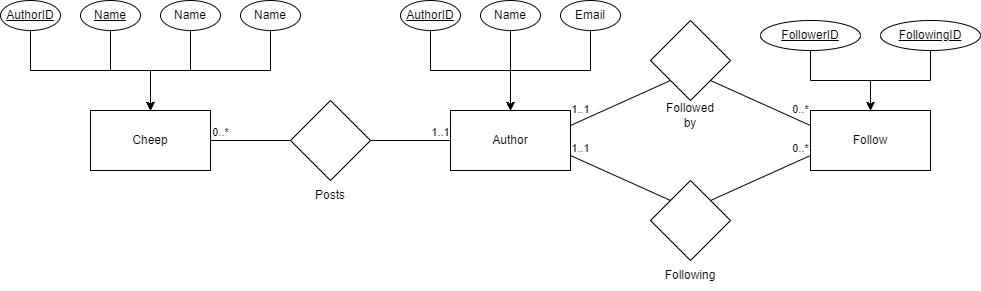

The diagram above was exported from draw.io. Its source (the exported page's mxGraphModel, read from the mxfile embedded in the PNG):
<mxGraphModel dx="1418" dy="543" grid="0" gridSize="10" guides="1" tooltips="1" connect="1" arrows="1" fold="1" page="0" pageScale="1" pageWidth="827" pageHeight="1169" math="0" shadow="0">
  <root>
    <mxCell id="0" />
    <mxCell id="1" parent="0" />
    <mxCell id="OxBl45022cRvHxVGNPMQ-1" value="Cheep" style="rounded=0;whiteSpace=wrap;html=1;" vertex="1" parent="1">
      <mxGeometry x="20" y="210" width="120" height="60" as="geometry" />
    </mxCell>
    <mxCell id="OxBl45022cRvHxVGNPMQ-2" value="Author" style="rounded=0;whiteSpace=wrap;html=1;" vertex="1" parent="1">
      <mxGeometry x="380" y="210" width="120" height="60" as="geometry" />
    </mxCell>
    <mxCell id="OxBl45022cRvHxVGNPMQ-3" value="Follow" style="rounded=0;whiteSpace=wrap;html=1;" vertex="1" parent="1">
      <mxGeometry x="740" y="210" width="120" height="60" as="geometry" />
    </mxCell>
    <mxCell id="OxBl45022cRvHxVGNPMQ-4" value="" style="rhombus;whiteSpace=wrap;html=1;" vertex="1" parent="1">
      <mxGeometry x="220" y="200" width="80" height="80" as="geometry" />
    </mxCell>
    <mxCell id="OxBl45022cRvHxVGNPMQ-5" value="" style="rhombus;whiteSpace=wrap;html=1;" vertex="1" parent="1">
      <mxGeometry x="580" y="120" width="80" height="80" as="geometry" />
    </mxCell>
    <mxCell id="OxBl45022cRvHxVGNPMQ-6" value="" style="endArrow=none;html=1;rounded=0;exitX=1;exitY=0.5;exitDx=0;exitDy=0;entryX=0;entryY=0.5;entryDx=0;entryDy=0;" edge="1" parent="1" source="OxBl45022cRvHxVGNPMQ-1" target="OxBl45022cRvHxVGNPMQ-4">
      <mxGeometry width="50" height="50" relative="1" as="geometry">
        <mxPoint x="140" y="240" as="sourcePoint" />
        <mxPoint x="460" y="310" as="targetPoint" />
      </mxGeometry>
    </mxCell>
    <mxCell id="OxBl45022cRvHxVGNPMQ-20" value="0..*" style="edgeLabel;html=1;align=center;verticalAlign=middle;resizable=0;points=[];" vertex="1" connectable="0" parent="OxBl45022cRvHxVGNPMQ-6">
      <mxGeometry x="-0.5356" relative="1" as="geometry">
        <mxPoint x="-9" y="-8" as="offset" />
      </mxGeometry>
    </mxCell>
    <mxCell id="OxBl45022cRvHxVGNPMQ-7" value="" style="rhombus;whiteSpace=wrap;html=1;" vertex="1" parent="1">
      <mxGeometry x="580" y="280" width="80" height="80" as="geometry" />
    </mxCell>
    <mxCell id="OxBl45022cRvHxVGNPMQ-8" value="" style="endArrow=none;html=1;rounded=0;exitX=1;exitY=0.5;exitDx=0;exitDy=0;entryX=0;entryY=0.5;entryDx=0;entryDy=0;" edge="1" parent="1" source="OxBl45022cRvHxVGNPMQ-4" target="OxBl45022cRvHxVGNPMQ-2">
      <mxGeometry width="50" height="50" relative="1" as="geometry">
        <mxPoint x="410" y="360" as="sourcePoint" />
        <mxPoint x="460" y="310" as="targetPoint" />
      </mxGeometry>
    </mxCell>
    <mxCell id="OxBl45022cRvHxVGNPMQ-21" value="1..1" style="edgeLabel;html=1;align=center;verticalAlign=middle;resizable=0;points=[];" vertex="1" connectable="0" parent="OxBl45022cRvHxVGNPMQ-8">
      <mxGeometry x="0.4287" y="2" relative="1" as="geometry">
        <mxPoint x="12" y="-6" as="offset" />
      </mxGeometry>
    </mxCell>
    <mxCell id="OxBl45022cRvHxVGNPMQ-9" value="" style="endArrow=none;html=1;rounded=0;exitX=1;exitY=0.25;exitDx=0;exitDy=0;entryX=0;entryY=1;entryDx=0;entryDy=0;" edge="1" parent="1" source="OxBl45022cRvHxVGNPMQ-2" target="OxBl45022cRvHxVGNPMQ-5">
      <mxGeometry width="50" height="50" relative="1" as="geometry">
        <mxPoint x="410" y="360" as="sourcePoint" />
        <mxPoint x="460" y="310" as="targetPoint" />
      </mxGeometry>
    </mxCell>
    <mxCell id="OxBl45022cRvHxVGNPMQ-17" value="1..1" style="edgeLabel;html=1;align=center;verticalAlign=middle;resizable=0;points=[];" vertex="1" connectable="0" parent="OxBl45022cRvHxVGNPMQ-9">
      <mxGeometry x="-0.514" y="3" relative="1" as="geometry">
        <mxPoint x="-14" y="-3" as="offset" />
      </mxGeometry>
    </mxCell>
    <mxCell id="OxBl45022cRvHxVGNPMQ-10" value="" style="endArrow=none;html=1;rounded=0;exitX=0;exitY=0;exitDx=0;exitDy=0;entryX=1;entryY=0.75;entryDx=0;entryDy=0;" edge="1" parent="1" source="OxBl45022cRvHxVGNPMQ-7" target="OxBl45022cRvHxVGNPMQ-2">
      <mxGeometry width="50" height="50" relative="1" as="geometry">
        <mxPoint x="410" y="360" as="sourcePoint" />
        <mxPoint x="460" y="310" as="targetPoint" />
      </mxGeometry>
    </mxCell>
    <mxCell id="OxBl45022cRvHxVGNPMQ-16" value="1..1" style="edgeLabel;html=1;align=center;verticalAlign=middle;resizable=0;points=[];" vertex="1" connectable="0" parent="OxBl45022cRvHxVGNPMQ-10">
      <mxGeometry x="0.6711" y="-2" relative="1" as="geometry">
        <mxPoint x="-8" y="-13" as="offset" />
      </mxGeometry>
    </mxCell>
    <mxCell id="OxBl45022cRvHxVGNPMQ-11" value="" style="endArrow=none;html=1;rounded=0;exitX=0;exitY=0.25;exitDx=0;exitDy=0;entryX=1;entryY=1;entryDx=0;entryDy=0;" edge="1" parent="1" source="OxBl45022cRvHxVGNPMQ-3" target="OxBl45022cRvHxVGNPMQ-5">
      <mxGeometry width="50" height="50" relative="1" as="geometry">
        <mxPoint x="410" y="360" as="sourcePoint" />
        <mxPoint x="460" y="310" as="targetPoint" />
      </mxGeometry>
    </mxCell>
    <mxCell id="OxBl45022cRvHxVGNPMQ-19" value="0..*" style="edgeLabel;html=1;align=center;verticalAlign=middle;resizable=0;points=[];" vertex="1" connectable="0" parent="OxBl45022cRvHxVGNPMQ-11">
      <mxGeometry x="-0.6348" y="-3" relative="1" as="geometry">
        <mxPoint x="7" y="-5" as="offset" />
      </mxGeometry>
    </mxCell>
    <mxCell id="OxBl45022cRvHxVGNPMQ-12" value="" style="endArrow=none;html=1;rounded=0;exitX=0;exitY=0.75;exitDx=0;exitDy=0;entryX=1;entryY=0;entryDx=0;entryDy=0;" edge="1" parent="1" source="OxBl45022cRvHxVGNPMQ-3" target="OxBl45022cRvHxVGNPMQ-7">
      <mxGeometry width="50" height="50" relative="1" as="geometry">
        <mxPoint x="410" y="360" as="sourcePoint" />
        <mxPoint x="460" y="310" as="targetPoint" />
      </mxGeometry>
    </mxCell>
    <mxCell id="OxBl45022cRvHxVGNPMQ-18" value="0..*" style="edgeLabel;html=1;align=center;verticalAlign=middle;resizable=0;points=[];" vertex="1" connectable="0" parent="OxBl45022cRvHxVGNPMQ-12">
      <mxGeometry x="-0.6352" y="-4" relative="1" as="geometry">
        <mxPoint x="9" y="-12" as="offset" />
      </mxGeometry>
    </mxCell>
    <mxCell id="OxBl45022cRvHxVGNPMQ-13" value="Posts" style="text;html=1;strokeColor=none;fillColor=none;align=center;verticalAlign=middle;whiteSpace=wrap;rounded=0;" vertex="1" parent="1">
      <mxGeometry x="230" y="280" width="60" height="30" as="geometry" />
    </mxCell>
    <mxCell id="OxBl45022cRvHxVGNPMQ-14" value="Followed by" style="text;html=1;strokeColor=none;fillColor=none;align=center;verticalAlign=middle;whiteSpace=wrap;rounded=0;" vertex="1" parent="1">
      <mxGeometry x="590" y="200" width="60" height="30" as="geometry" />
    </mxCell>
    <mxCell id="OxBl45022cRvHxVGNPMQ-15" value="Following" style="text;html=1;strokeColor=none;fillColor=none;align=center;verticalAlign=middle;whiteSpace=wrap;rounded=0;" vertex="1" parent="1">
      <mxGeometry x="590" y="360" width="60" height="30" as="geometry" />
    </mxCell>
    <mxCell id="OxBl45022cRvHxVGNPMQ-29" style="edgeStyle=orthogonalEdgeStyle;rounded=0;orthogonalLoop=1;jettySize=auto;html=1;exitX=0.5;exitY=1;exitDx=0;exitDy=0;entryX=0.5;entryY=0;entryDx=0;entryDy=0;" edge="1" parent="1" source="OxBl45022cRvHxVGNPMQ-22" target="OxBl45022cRvHxVGNPMQ-2">
      <mxGeometry relative="1" as="geometry" />
    </mxCell>
    <mxCell id="OxBl45022cRvHxVGNPMQ-22" value="AuthorID" style="ellipse;whiteSpace=wrap;html=1;fontStyle=4" vertex="1" parent="1">
      <mxGeometry x="330" y="100" width="60" height="30" as="geometry" />
    </mxCell>
    <mxCell id="OxBl45022cRvHxVGNPMQ-30" style="edgeStyle=orthogonalEdgeStyle;rounded=0;orthogonalLoop=1;jettySize=auto;html=1;exitX=0.5;exitY=1;exitDx=0;exitDy=0;entryX=0.5;entryY=0;entryDx=0;entryDy=0;" edge="1" parent="1" source="OxBl45022cRvHxVGNPMQ-23" target="OxBl45022cRvHxVGNPMQ-2">
      <mxGeometry relative="1" as="geometry" />
    </mxCell>
    <mxCell id="OxBl45022cRvHxVGNPMQ-23" value="Name" style="ellipse;whiteSpace=wrap;html=1;" vertex="1" parent="1">
      <mxGeometry x="410" y="100" width="60" height="30" as="geometry" />
    </mxCell>
    <mxCell id="OxBl45022cRvHxVGNPMQ-31" style="edgeStyle=orthogonalEdgeStyle;rounded=0;orthogonalLoop=1;jettySize=auto;html=1;exitX=0.5;exitY=1;exitDx=0;exitDy=0;entryX=0.5;entryY=0;entryDx=0;entryDy=0;" edge="1" parent="1" source="OxBl45022cRvHxVGNPMQ-24" target="OxBl45022cRvHxVGNPMQ-2">
      <mxGeometry relative="1" as="geometry" />
    </mxCell>
    <mxCell id="OxBl45022cRvHxVGNPMQ-24" value="Email" style="ellipse;whiteSpace=wrap;html=1;" vertex="1" parent="1">
      <mxGeometry x="490" y="100" width="60" height="30" as="geometry" />
    </mxCell>
    <mxCell id="OxBl45022cRvHxVGNPMQ-34" style="edgeStyle=orthogonalEdgeStyle;rounded=0;orthogonalLoop=1;jettySize=auto;html=1;exitX=0.5;exitY=1;exitDx=0;exitDy=0;entryX=0.5;entryY=0;entryDx=0;entryDy=0;" edge="1" parent="1" source="OxBl45022cRvHxVGNPMQ-25" target="OxBl45022cRvHxVGNPMQ-1">
      <mxGeometry relative="1" as="geometry" />
    </mxCell>
    <mxCell id="OxBl45022cRvHxVGNPMQ-25" value="Name" style="ellipse;whiteSpace=wrap;html=1;" vertex="1" parent="1">
      <mxGeometry x="90" y="100" width="60" height="30" as="geometry" />
    </mxCell>
    <mxCell id="OxBl45022cRvHxVGNPMQ-35" style="edgeStyle=orthogonalEdgeStyle;rounded=0;orthogonalLoop=1;jettySize=auto;html=1;exitX=0.5;exitY=1;exitDx=0;exitDy=0;entryX=0.5;entryY=0;entryDx=0;entryDy=0;" edge="1" parent="1" source="OxBl45022cRvHxVGNPMQ-26" target="OxBl45022cRvHxVGNPMQ-1">
      <mxGeometry relative="1" as="geometry" />
    </mxCell>
    <mxCell id="OxBl45022cRvHxVGNPMQ-26" value="Name" style="ellipse;whiteSpace=wrap;html=1;" vertex="1" parent="1">
      <mxGeometry x="170" y="100" width="60" height="30" as="geometry" />
    </mxCell>
    <mxCell id="OxBl45022cRvHxVGNPMQ-33" style="edgeStyle=orthogonalEdgeStyle;rounded=0;orthogonalLoop=1;jettySize=auto;html=1;exitX=0.5;exitY=1;exitDx=0;exitDy=0;entryX=0.5;entryY=0;entryDx=0;entryDy=0;" edge="1" parent="1" source="OxBl45022cRvHxVGNPMQ-27" target="OxBl45022cRvHxVGNPMQ-1">
      <mxGeometry relative="1" as="geometry" />
    </mxCell>
    <mxCell id="OxBl45022cRvHxVGNPMQ-27" value="Name" style="ellipse;whiteSpace=wrap;html=1;fontStyle=4" vertex="1" parent="1">
      <mxGeometry x="10" y="100" width="60" height="30" as="geometry" />
    </mxCell>
    <mxCell id="OxBl45022cRvHxVGNPMQ-32" style="edgeStyle=orthogonalEdgeStyle;rounded=0;orthogonalLoop=1;jettySize=auto;html=1;exitX=0.5;exitY=1;exitDx=0;exitDy=0;entryX=0.5;entryY=0;entryDx=0;entryDy=0;" edge="1" parent="1" source="OxBl45022cRvHxVGNPMQ-28" target="OxBl45022cRvHxVGNPMQ-1">
      <mxGeometry relative="1" as="geometry" />
    </mxCell>
    <mxCell id="OxBl45022cRvHxVGNPMQ-28" value="AuthorID" style="ellipse;whiteSpace=wrap;html=1;fontStyle=4" vertex="1" parent="1">
      <mxGeometry x="-70" y="100" width="60" height="30" as="geometry" />
    </mxCell>
    <mxCell id="OxBl45022cRvHxVGNPMQ-39" style="edgeStyle=orthogonalEdgeStyle;rounded=0;orthogonalLoop=1;jettySize=auto;html=1;exitX=0.5;exitY=1;exitDx=0;exitDy=0;entryX=0.5;entryY=0;entryDx=0;entryDy=0;" edge="1" parent="1" source="OxBl45022cRvHxVGNPMQ-36" target="OxBl45022cRvHxVGNPMQ-3">
      <mxGeometry relative="1" as="geometry" />
    </mxCell>
    <mxCell id="OxBl45022cRvHxVGNPMQ-36" value="FollowerID" style="ellipse;whiteSpace=wrap;html=1;fontStyle=4" vertex="1" parent="1">
      <mxGeometry x="690" y="120" width="100" height="30" as="geometry" />
    </mxCell>
    <mxCell id="OxBl45022cRvHxVGNPMQ-38" value="" style="edgeStyle=orthogonalEdgeStyle;rounded=0;orthogonalLoop=1;jettySize=auto;html=1;" edge="1" parent="1" source="OxBl45022cRvHxVGNPMQ-37" target="OxBl45022cRvHxVGNPMQ-3">
      <mxGeometry relative="1" as="geometry" />
    </mxCell>
    <mxCell id="OxBl45022cRvHxVGNPMQ-37" value="FollowingID" style="ellipse;whiteSpace=wrap;html=1;fontStyle=4" vertex="1" parent="1">
      <mxGeometry x="810" y="120" width="100" height="30" as="geometry" />
    </mxCell>
  </root>
</mxGraphModel>